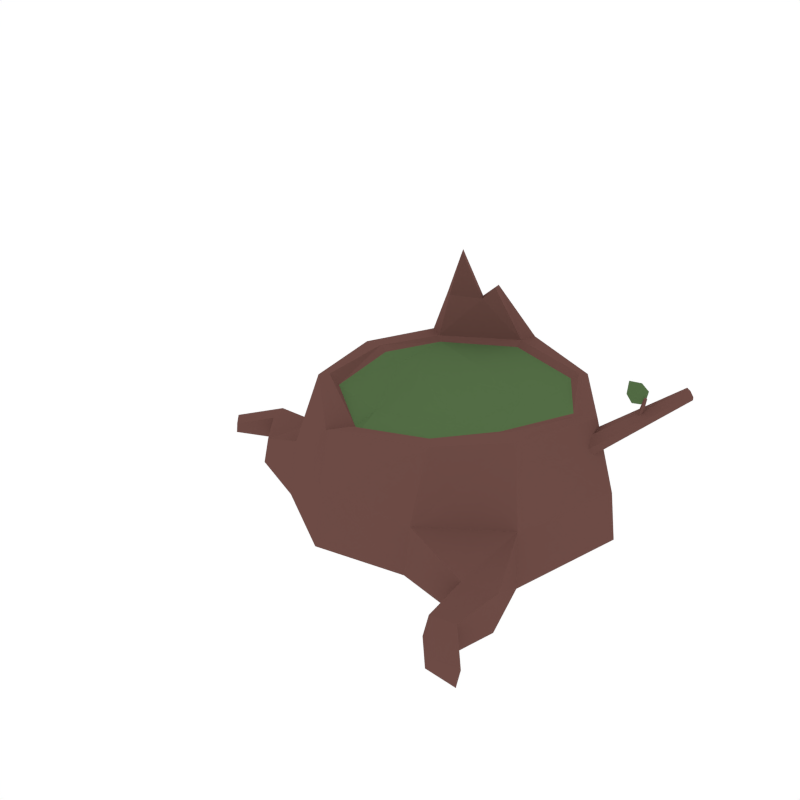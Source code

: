 # Source: TreeStump_Moss.blend  (saved by Blender 2.79.0; exported with 4.5.12 LTS)
import bpy
from mathutils import Matrix  # noqa: F401  (used for matrix-valued properties, if any)

bpy.ops.wm.read_factory_settings(use_empty=True)
scene = bpy.context.scene
scene.name = 'Scene'

# ---- collections
col_collection_1 = bpy.data.collections.new('Collection 1'); scene.collection.children.link(col_collection_1)

# ---- materials (node trees are filled in below, after node groups)
mat_wood = bpy.data.materials.new('Wood')
mat_wood.alpha_threshold = 0.0
mat_wood.diffuse_color = (0.1529, 0.07036, 0.05951, 1.0)
mat_wood.roughness = 0.5
mat_lightwood = bpy.data.materials.new('LightWood')
mat_lightwood.alpha_threshold = 0.0
mat_lightwood.diffuse_color = (0.2529, 0.1163, 0.09111, 1.0)
mat_lightwood.roughness = 0.5
mat_green = bpy.data.materials.new('Green')
mat_green.alpha_threshold = 0.0
mat_green.diffuse_color = (0.08744, 0.1523, 0.05986, 1.0)
mat_green.roughness = 0.5

# ---- material node trees

# ---- world
world_world = bpy.data.worlds.new('World'); scene.world = world_world
world_world.color = (1.0, 1.0, 1.0)
world_world.use_sun_shadow = False
world_world.sun_shadow_jitter_overblur = 0.0
world_world.cycles.sampling_method = 'NONE'
world_world.cycles.sample_map_resolution = 256

# ---- meshes
me_cylinder_010 = bpy.data.meshes.new('Cylinder.010')
me_cylinder_010.from_pydata([(-0.01112, 0.4467, 0.001398), (-0.01112, 0.3954, 0.3636), (0.2677, 0.3174, 0.001398), (0.2337, 0.2786, 0.3636), (0.4356, 0.1279, 0.001398), (0.3678, 0.1067, 0.3469), (0.3607, -0.2098, 0.001398), (0.299, -0.1516, 0.3636), (0.1151, -0.344, 0.002056), (0.1244, -0.2671, 0.338), (-0.1424, -0.393, 0.001398), (-0.1633, -0.3091, 0.3027), (-0.3702, -0.2527, 0.001398), (-0.3149, -0.1818, 0.3636), (-0.4276, 0.01196, 0.001398), (-0.3581, 0.06315, 0.3636), (-0.3042, 0.3572, 0.001398), (-0.2703, 0.2563, 0.3636), (0.1182, -0.3262, 0.1387), (-0.01112, 0.4341, 0.1425), (0.2594, 0.3079, 0.1425), (0.4196, 0.1234, 0.1399), (0.3455, -0.1955, 0.1532), (-0.1502, -0.3618, 0.1538), (-0.3566, -0.2353, 0.1679), (-0.4105, 0.02454, 0.1679), (-0.2959, 0.3324, 0.09043), (0.2164, 0.2628, 0.3659), (-0.02434, 0.3445, 0.3659), (0.3229, 0.1019, 0.3402), (0.2653, -0.1095, 0.3638), (0.1029, -0.2343, 0.3396), (-0.1246, -0.2617, 0.3055), (-0.2916, -0.1634, 0.3659), (-0.3083, 0.06181, 0.3659), (0.2018, 0.2468, 0.3522), (-0.02227, 0.3229, 0.3522), (0.3051, 0.09545, 0.3433), (0.2276, -0.1139, 0.3522), (0.09654, -0.2176, 0.3259), (-0.1137, -0.2401, 0.2918), (-0.2711, -0.15, 0.3344), (-0.2866, 0.05969, 0.3522), (-0.2123, 0.2132, 0.3522), (-0.542, -0.1678, 0.08123), (-0.557, -0.1737, 0.0002792), (-0.4947, -0.02772, 0.0002792), (-0.4793, -0.02618, 0.0992), (-0.6454, -0.0451, 0.0646), (-0.648, -0.0533, -0.0002377), (-0.6737, 0.01041, -0.0002377), (-0.6692, 0.01732, 0.0646), (-0.7618, -0.08642, 0.02168), (-0.7637, -0.09258, -0.006498), (-0.8064, -0.05205, -0.006498), (-0.8031, -0.04686, 0.02168), (0.4123, -0.3645, 0.1029), (0.4131, -0.3804, -0.001087), (0.3112, -0.3731, 0.09185), (0.3, -0.3813, -0.0005851), (0.3859, -0.4848, 0.07312), (0.3854, -0.5007, -0.001087), (0.3069, -0.4872, 0.06206), (0.2951, -0.4944, -0.0005851), (0.4605, -0.5688, 0.03916), (0.46, -0.5847, 0.0001576), (0.3814, -0.5712, 0.02809), (0.3696, -0.5785, 0.0006597), (-0.2225, 0.2207, 0.3666), (0.2134, 0.08423, 0.3522), (-0.2367, 0.06215, 0.3328), (0.3129, 0.09828, 0.342), (0.3043, 0.0966, 0.3434), (-0.1849, 0.06469, 0.3328), (0.1655, 0.08188, 0.3522), (-0.147, -0.141, 0.2964), (0.1207, -0.1216, 0.3327), (-0.1124, 0.3488, 0.5099), (-0.2359, 0.2757, 0.4812), (-0.1026, 0.3184, 0.5124), (-0.2108, 0.2515, 0.4844), (-0.1444, 0.3203, 0.4778), (-0.1275, 0.2928, 0.4807), (-0.1974, 0.291, 0.6122), (-0.1805, 0.2635, 0.6151), (-0.2019, -0.3564, 0.001398), (-0.2029, -0.2758, 0.2731), (-0.2041, -0.3288, 0.1575), (-0.1682, -0.236, 0.2758), (-0.1548, -0.2166, 0.2768), (0.3703, 0.1205, 0.2547), (0.5465, 0.2536, 0.4052), (0.3719, 0.07033, 0.2498), (0.5531, 0.2376, 0.4056), (0.3578, 0.04814, 0.2655), (0.5482, 0.2265, 0.4178), (0.3373, 0.05534, 0.2872), (0.5366, 0.2313, 0.4297), (0.331, 0.08474, 0.2932), (0.5299, 0.2472, 0.4293), (0.3497, 0.129, 0.2758), (0.5349, 0.2584, 0.4171), (0.4579, 0.1673, 0.3552), (0.4724, 0.154, 0.415), (0.4553, 0.1588, 0.3473), (0.4723, 0.1503, 0.4133), (0.449, 0.1559, 0.3453), (0.4688, 0.1482, 0.4133), (0.4428, 0.1586, 0.348), (0.4654, 0.1499, 0.4148), (0.443, 0.1641, 0.3526), (0.4655, 0.1536, 0.4164), (0.4519, 0.1703, 0.3579), (0.469, 0.1557, 0.4165), (0.459, 0.1507, 0.3976), (0.4674, 0.1558, 0.4068), (0.4154, 0.1541, 0.4112), (0.4447, 0.1718, 0.4431), (0.436, 0.1461, 0.3955), (0.4676, 0.1677, 0.4289), (0.4117, 0.1684, 0.441), (0.4588, 0.1524, 0.3967), (0.4673, 0.1575, 0.4059), (0.4153, 0.1558, 0.4103), (0.4446, 0.1735, 0.4423), (0.4359, 0.1478, 0.3947), (0.4674, 0.1694, 0.4281), (0.4116, 0.1701, 0.4402)], [], [(19, 1, 3, 20), (20, 3, 5, 21), (21, 5, 7, 22), (18, 8, 59, 58), (87, 86, 13, 24), (24, 13, 15, 25), (11, 9, 31, 32), (25, 15, 17, 26), (26, 17, 1, 19), (0, 2, 4, 6, 8, 10, 85, 12, 14, 16), (8, 18, 23, 10), (16, 26, 19, 0), (14, 25, 26, 16), (25, 14, 46, 47), (85, 87, 24, 12), (4, 21, 22, 6), (2, 20, 21, 4), (0, 19, 20, 2), (18, 22, 7, 9), (23, 18, 9, 11), (32, 31, 39, 40), (9, 7, 30, 31), (3, 1, 28, 27), (7, 5, 29, 30), (5, 3, 27, 29), (15, 13, 33, 34), (86, 11, 32, 88), (29, 27, 35, 72, 71), (28, 68, 43, 36), (88, 32, 40, 89), (30, 29, 71, 37, 38), (34, 33, 41, 42), (31, 30, 38, 39), (27, 28, 36, 35), (34, 68, 17, 15), (47, 46, 50, 51), (14, 12, 45, 46), (24, 25, 47, 44), (12, 24, 44, 45), (48, 51, 55, 52), (45, 44, 48, 49), (44, 47, 51, 48), (46, 45, 49, 50), (53, 52, 55, 54), (50, 49, 53, 54), (51, 50, 54, 55), (49, 48, 52, 53), (59, 57, 61, 63), (8, 6, 57, 59), (22, 18, 58, 56), (6, 22, 56, 57), (61, 60, 64, 65), (57, 56, 60, 61), (56, 58, 62, 60), (58, 59, 63, 62), (65, 64, 66, 67), (60, 62, 66, 64), (62, 63, 67, 66), (63, 61, 65, 67), (43, 68, 34, 42), (35, 69, 72), (38, 69, 74, 76), (41, 70, 42), (43, 35, 36), (70, 73, 43), (42, 70, 43), (72, 69, 38, 37), (71, 72, 37), (76, 74, 73, 75), (75, 73, 70, 41), (43, 73, 74, 35), (35, 74, 69), (75, 40, 39, 76), (76, 39, 38), (81, 78, 83), (68, 28, 82), (17, 78, 81), (17, 68, 80, 78), (28, 1, 77, 79), (1, 17, 81, 77), (68, 82, 80), (77, 81, 82, 79), (80, 82, 84), (82, 81, 83, 84), (78, 80, 84, 83), (33, 88, 89, 41), (13, 86, 88, 33), (10, 23, 87, 85), (23, 11, 86, 87), (89, 40, 75, 41), (90, 91, 93, 92), (92, 93, 95, 94), (94, 95, 97, 96), (96, 97, 99, 98), (93, 91, 101, 99, 97, 95), (98, 99, 101, 100), (100, 101, 91, 90), (102, 103, 105, 104), (104, 105, 107, 106), (106, 107, 109, 108), (108, 109, 111, 110), (105, 103, 113, 111, 109, 107), (110, 111, 113, 112), (112, 113, 103, 102), (118, 119, 117, 116), (114, 115, 119, 118), (116, 117, 120), (125, 123, 124, 126), (121, 125, 126, 122), (123, 127, 124), (119, 126, 124, 117), (118, 125, 121, 114), (115, 122, 126, 119), (114, 121, 122, 115), (117, 124, 127, 120), (120, 127, 123, 116), (116, 123, 125, 118), (82, 28, 79)])
me_cylinder_010.polygons.foreach_set('material_index', [0, 0, 0, 0, 0, 0, 0, 0, 0, 0, 0, 0, 0, 0, 0, 0, 0, 0, 0, 0, 0, 0, 0, 0, 0, 0, 0, 0, 0, 0, 0, 0, 0, 0, 0, 0, 0, 0, 0, 0, 0, 0, 0, 0, 0, 0, 0, 0, 0, 0, 0, 0, 0, 0, 0, 0, 0, 0, 0, 0, 2, 2, 2, 2, 2, 2, 2, 0, 2, 2, 2, 2, 2, 2, 0, 0, 0, 0, 0, 0, 0, 0, 0, 0, 0, 0, 0, 0, 0, 2, 0, 0, 0, 0, 0, 0, 0, 0, 0, 0, 0, 0, 0, 0, 2, 2, 2, 2, 2, 2, 2, 2, 2, 2, 2, 2, 2, 0])
me_cylinder_010.materials.append(mat_wood)
me_cylinder_010.materials.append(mat_lightwood)
me_cylinder_010.materials.append(mat_green)
me_cylinder_010.use_remesh_preserve_volume = False
me_cylinder_010.use_remesh_preserve_attributes = False
me_cylinder_010.use_mirror_vertex_groups = False
me_cylinder_010.update()

# ---- objects
ob_treestump_moss = bpy.data.objects.new('TreeStump_Moss', me_cylinder_010)

# ---- transforms, parenting, visibility, modifiers, constraints
ob_treestump_moss.location = (0.0, 0.0, 0.0)
ob_treestump_moss.lineart.crease_threshold = 0.0

# ---- collection membership
col_collection_1.objects.link(ob_treestump_moss)

# ---- scene / render settings (as saved in the file)
scene.frame_start = 1; scene.frame_end = 250; scene.frame_set(0)
scene.render.engine = 'CYCLES'
scene.render.resolution_x = 1000
scene.render.resolution_y = 1000
scene.render.dither_intensity = 0.0
scene.cycles.samples = 200
scene.cycles.sampling_pattern = 'TABULATED_SOBOL'
scene.cycles.light_sampling_threshold = 0.0
scene.cycles.use_adaptive_sampling = False
scene.cycles.use_light_tree = False
scene.cycles.caustics_reflective = False
scene.cycles.caustics_refractive = False
scene.cycles.blur_glossy = 0.0
scene.cycles.max_bounces = 2
scene.cycles.pixel_filter_type = 'GAUSSIAN'
scene.cycles.sample_clamp_indirect = 0.0
scene.view_settings.view_transform = 'Standard'
bpy.context.view_layer.update()

# ---- added for rendering (the .blend has no active camera): camera
cam_auto = bpy.data.cameras.new('AutoCamera')
cam_auto.lens = 50.0
cam_auto.sensor_width = 36.0
cam_auto.clip_end = 1000.0
ob_auto_camera = bpy.data.objects.new('AutoCamera', cam_auto)
scene.collection.objects.link(ob_auto_camera)
ob_auto_camera.location = (1.55372, -2.0855, 1.6486)
ob_auto_camera.rotation_euler = (1.09748, -7.21219e-08, 0.694738)
scene.camera = ob_auto_camera
bpy.context.view_layer.update()
